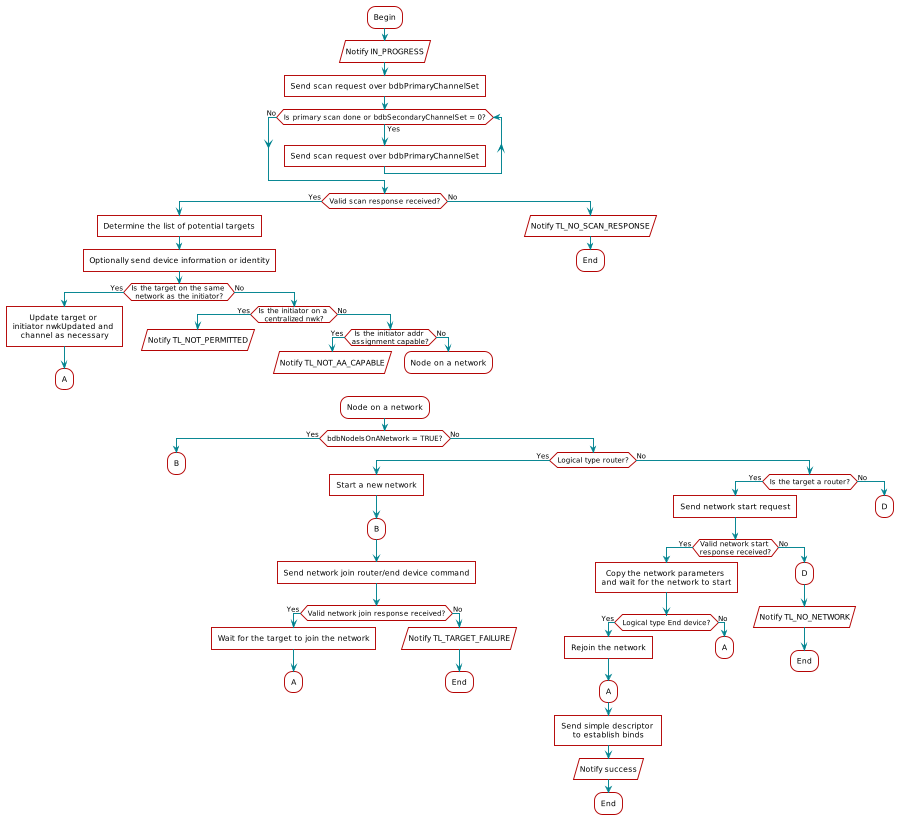

The diagram above was rendered by PlantUML. Its source (embedded in the PNG):
@startuml
skinparam backgroundColor transparent

hide footbox

scale max 900 width

skinparam sequenceArrow {
    Color #00838f
    Thickness 1.2
}


skinparam sequenceParticipant {
    BackgroundColor #b40404
    BorderColor #b40404
    BorderThickness 0
    FontColor #fff
    FontStyle bold
}

skinparam sequenceLifeLineBorderColor #888

skinparam note {
    BackgroundColor #ffe
    BorderColor #b40404
}

skinparam sequenceDivider {
    BackgroundColor #b40404
    BorderColor #b40404
    FontColor #fff
    BorderThickness 0
}

skinparam sequenceGroup {
    BackgroundColor #b40404
    BorderColor #b40404
    HeaderFontColor #fff
    HeaderFontStyle italics
    BorderThickness 1.5
}

skinparam shadowing false

skinParam state {
  BorderColor #b40404
  BackgroundColor transparent
  ArrowColor #00838f
  StartColor #00838f
  EndColor #00838f
}

skinParam activity {
  BorderColor #b40404
  BackgroundColor transparent
  ArrowColor #00838f
  StartColor #00838f
  EndColor #00838f
  BarColor #00838f
}
skinparam defaultTextAlignment center
:Begin;
:Notify IN_PROGRESS/
:Send scan request over bdbPrimaryChannelSet]
while (Is primary scan done or bdbSecondaryChannelSet = 0?) is (Yes)
    :Send scan request over bdbPrimaryChannelSet]
endwhile (No)
if (Valid scan response received?) then (Yes)
    :Determine the list of potential targets]
    :Optionally send device information or identity]
    if (Is the target on the same \nnetwork as the initiator?) then (Yes)
        :Update target or \ninitiator nwkUpdated and \nchannel as necessary]
        :A;
        detach
    else (No)
        if (Is the initiator on a \ncentralized nwk?) then (Yes)
            :Notify TL_NOT_PERMITTED/
            detach
        else (No)
            if (Is the initiator addr \nassignment capable?) then (Yes)
                :Notify TL_NOT_AA_CAPABLE/
                detach
            else (No)
                :Node on a network;
                detach
            endif
        endif
    endif
else (No)
    :Notify TL_NO_SCAN_RESPONSE/
    :End;
    detach
endif
detach
:Node on a network;
if (bdbNodeIsOnANetwork = TRUE?) then (Yes)
    :B;
    detach
else (No)
if (Logical type router?) then (Yes)
    :Start a new network]
    :B;
    :Send network join router/end device command]
    if (Valid network join response received?) then (Yes)
        :Wait for the target to join the network]
        :A;
        detach
    else (No)
        :Notify TL_TARGET_FAILURE/
        :End;
        detach
    endif
else (No)
    if (Is the target a router?) then (Yes)
        :Send network start request]
        if (Valid network start \nresponse received?) then (Yes)
            :Copy the network parameters \nand wait for the network to start]
            if (Logical type End device?) then (Yes)
                :Rejoin the network]
                :A;
                :Send simple descriptor \nto establish binds]
                :Notify success/
                :End;
                detach
            else (No)
                :A;
                detach
            endif
        else (No)
            :D;
            :Notify TL_NO_NETWORK/
            :End;
            detach
        endif
    else (No)
        :D;
        detach
    endif
endif
@enduml